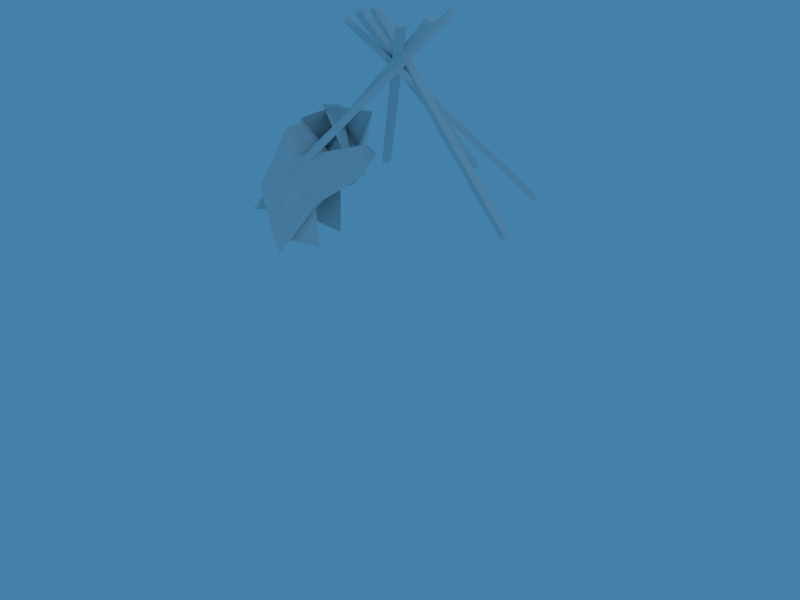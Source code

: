 # Source: maintipi_construction.blend  (saved by Blender 2.69.0; exported with 4.5.12 LTS)
import bpy
from mathutils import Matrix  # noqa: F401  (used for matrix-valued properties, if any)

bpy.ops.wm.read_factory_settings(use_empty=True)
scene = bpy.context.scene
scene.name = 'Scene'

# ---- collections
col_collection_1 = bpy.data.collections.new('Collection 1'); scene.collection.children.link(col_collection_1)

# ---- materials (node trees are filled in below, after node groups)
mat_material = bpy.data.materials.new('Material')
mat_material.alpha_threshold = 0.0
mat_material.preview_render_type = 'FLAT'
mat_material.roughness = 0.5
mat_material.line_color = (0.0, 0.0, 0.0, 1.0)

# ---- material node trees

# ---- world
world_world = bpy.data.worlds.new('World'); scene.world = world_world
world_world.color = (0.05656, 0.2208, 0.4)
world_world.use_sun_shadow = False
world_world.sun_shadow_jitter_overblur = 0.0
world_world.cycles.sampling_method = 'MANUAL'
world_world.cycles.sample_map_resolution = 256

# ---- cameras
cam_camera = bpy.data.cameras.new('Camera')
cam_camera.passepartout_alpha = 0.2
cam_camera.clip_end = 100.0
cam_camera.lens = 35.0
cam_camera.sensor_width = 32.0
cam_camera.sensor_height = 18.0
cam_camera.ortho_scale = 7.314
cam_camera.show_passepartout = False
cam_camera.show_safe_areas = True
cam_camera.dof.focus_distance = 0.0
cam_camera.dof.aperture_fstop = 128.0

# ---- lights
light_spot = bpy.data.lights.new('Spot', 'POINT')
light_spot.transmission_factor = 0.0
light_spot.cutoff_distance = 30.0
light_spot.energy = 100.0
light_spot.shadow_buffer_clip_start = 1.001
light_spot.shadow_soft_size = 1.0
light_spot.shadow_maximum_resolution = 0.006
light_spot.use_absolute_resolution = True
light_spot.cycles.use_multiple_importance_sampling = False

# ---- meshes
me_cube_002 = bpy.data.meshes.new('Cube.002')
me_cube_002.from_pydata([(0.8454, 3.247, 0.01389), (-2.428, 0.1244, 0.2077), (-2.329, 0.06812, 0.2018), (0.9444, 3.191, 0.00795), (0.8547, 3.247, 0.17), (-2.419, 0.1244, 0.3639), (-2.32, 0.06812, 0.3579), (0.9537, 3.191, 0.1641), (-0.04394, -0.2943, 1.723), (-0.6199, 0.1313, 1.602), (-1.185, 0.2016, 0.7658), (-2.042, -0.009336, 0.6775), (-2.244, -0.2307, 0.01167), (-0.4049, -0.3418, 0.9692), (-1.786, -0.5526, 1.086), (-0.3009, -0.3268, 2.36), (-0.7568, 0.4682, 1.221), (-0.1866, 0.7054, 0.836), (-1.586, 0.03976, 1.967), (-0.7046, 0.7054, 0.4198), (-1.431, 0.1684, -0.0009944), (-0.7765, 0.7054, -0.2408), (-1.391, -0.009336, -0.1325), (-2.007, 0.4682, 0.2156), (-2.016, -0.2927, -0.3463), (-1.347, 0.4682, 0.1437), (-2.217, -0.5285, 0.6193), (-0.8287, 0.4682, 0.5599), (-1.027, -0.4377, 1.446), (-1.453, 0.4326, 1.841), (-0.652, -0.1573, 2.134), (-0.4924, 0.2564, 1.366), (-1.407, 1.361, 1.245), (-0.1813, 1.167, 0.6146), (-0.3371, 1.63, 0.2295), (-1.853, 1.468, 0.09097), (-1.645, 1.468, -0.168), (-1.702, 1.361, 0.7069), (-1.443, 1.361, 0.9151), (-1.428, 0.8359, 1.57), (-0.4456, 0.7054, 0.6279), (-0.7406, 0.7054, 0.08948), (0.01014, 0.6563, 0.9281), (-1.898, 0.4366, 0.3079), (-1.088, 0.4682, 0.3518), (-0.7928, 0.4682, 0.8902), (-0.9907, 0.5274, 1.544), (0.1233, 0.781, 0.8089), (-0.7966, 3.165, -0.1686), (2.388, 0.04253, 0.02518), (2.487, 0.09881, 0.03113), (-0.6976, 3.221, -0.1627), (-0.7873, 3.165, -0.3248), (2.397, 0.04253, -0.131), (2.496, 0.09881, -0.125), (-0.6883, 3.221, -0.3188), (0.5617, 3.273, -0.6592), (-1.554, 0.15, 1.826), (-1.49, 0.09372, 1.749), (0.6252, 3.216, -0.7354), (0.6819, 3.273, -0.5591), (-1.433, 0.15, 1.926), (-1.37, 0.09372, 1.85), (0.7453, 3.216, -0.6353), (0.6578, 3.142, 0.5887), (-1.929, 0.01966, -1.411), (-2.007, 0.07594, -1.472), (0.5798, 3.198, 0.5274), (0.7545, 3.142, 0.4657), (-1.832, 0.01966, -1.534), (-1.91, 0.07594, -1.595), (0.6765, 3.198, 0.4044), (-0.3135, 3.198, 0.688), (1.615, 0.07594, -1.875), (1.555, 0.01966, -1.797), (-0.374, 3.142, 0.7665), (-0.4375, 3.198, 0.5925), (1.491, 0.07594, -1.971), (1.431, 0.01966, -1.892), (-0.498, 3.142, 0.6711), (0.008886, 3.313, 0.8555), (-0.3275, 0.1029, -2.206), (-0.3502, 0.1561, -2.305), (-0.0138, 3.366, 0.7572), (0.162, 3.321, 0.8247), (-0.1743, 0.1115, -2.237), (-0.197, 0.1646, -2.335), (0.1393, 3.374, 0.7264)], [], [(4, 0, 3), (4, 3, 7), (2, 6, 7), (2, 7, 3), (1, 5, 6), (1, 6, 2), (0, 4, 1), (4, 5, 1), (4, 7, 6), (4, 6, 5), (0, 1, 2), (0, 2, 3), (9, 17, 18), (18, 19, 10), (10, 19, 20), (20, 21, 11), (11, 21, 22), (22, 23, 12), (12, 23, 24), (24, 25, 13), (13, 25, 26), (26, 27, 14), (14, 27, 28), (16, 8, 28), (29, 15, 30), (30, 8, 16), (31, 15, 29), (9, 31, 17), (40, 17, 33), (33, 34, 40), (19, 40, 34), (17, 40, 18), (40, 19, 18), (41, 19, 34), (34, 35, 41), (21, 41, 35), (19, 41, 20), (41, 21, 20), (42, 21, 35), (35, 36, 42), (23, 42, 36), (21, 42, 22), (42, 23, 22), (43, 23, 36), (36, 37, 43), (25, 43, 37), (23, 43, 24), (43, 25, 24), (44, 25, 37), (37, 38, 44), (27, 44, 38), (25, 44, 26), (44, 27, 26), (45, 27, 38), (38, 32, 45), (16, 45, 32), (27, 45, 28), (45, 16, 28), (16, 46, 30), (46, 29, 30), (39, 46, 32), (16, 32, 46), (46, 39, 29), (29, 47, 31), (47, 17, 31), (33, 17, 47), (47, 39, 33), (39, 47, 29), (55, 53, 52), (55, 54, 53), (51, 49, 50), (51, 48, 49), (51, 50, 54), (55, 51, 54), (54, 49, 53), (54, 50, 49), (53, 48, 52), (53, 49, 48), (51, 52, 48), (51, 55, 52), (60, 56, 59), (60, 59, 63), (58, 62, 63), (58, 63, 59), (57, 61, 62), (57, 62, 58), (56, 60, 57), (60, 61, 57), (60, 63, 62), (60, 62, 61), (56, 57, 58), (56, 58, 59), (71, 69, 68), (71, 70, 69), (67, 65, 66), (67, 64, 65), (67, 66, 70), (71, 67, 70), (70, 65, 69), (70, 66, 65), (69, 64, 68), (69, 65, 64), (67, 68, 64), (67, 71, 68), (76, 72, 75), (76, 75, 79), (74, 78, 79), (74, 79, 75), (73, 77, 78), (73, 78, 74), (72, 76, 73), (76, 77, 73), (76, 79, 78), (76, 78, 77), (72, 73, 74), (72, 74, 75), (87, 85, 84), (87, 86, 85), (83, 81, 82), (83, 80, 81), (83, 82, 86), (87, 83, 86), (86, 81, 85), (86, 82, 81), (85, 80, 84), (85, 81, 80), (83, 84, 80), (83, 87, 84)])
_uv = me_cube_002.uv_layers.new(name='UVMap')
_uv.uv.foreach_set('vector', [0.2021, 0.7664, 0.2021, 0.7498, 0.2256, 0.7498, 0.2021, 0.7664, 0.2256, 0.7498, 0.2256, 0.7664, 0.03704, 0.7887, 0.03041, 0.7352, 0.8644, 0.7362, 0.03704, 0.7887, 0.8644, 0.7362, 0.871, 0.7897, 0.1312, 0.7553, 0.1408, 0.7418, 0.1599, 0.7553, 0.1312, 0.7553, 0.1599, 0.7553, 0.1503, 0.7689, 0.8603, 0.8428, 0.8486, 0.8957, 0.02632, 0.8418, 0.8486, 0.8957, 0.01457, 0.8947, 0.02632, 0.8418, 0.8486, 0.8957, 0.855, 0.9493, 0.02097, 0.9483, 0.8486, 0.8957, 0.02097, 0.9483, 0.01457, 0.8947, 0.8603, 0.8428, 0.02632, 0.8418, 0.03704, 0.7887, 0.8603, 0.8428, 0.03704, 0.7887, 0.871, 0.7897, 0.0, 0.3517, 0.3177, 0.1543, 0.0679, 0.4204, 0.0679, 0.4204, 0.3765, 0.2268, 0.1255, 0.4949, 0.1255, 0.4949, 0.3765, 0.2268, 0.2058, 0.5439, 0.2058, 0.5439, 0.4527, 0.2817, 0.2789, 0.6014, 0.2789, 0.6014, 0.4527, 0.2817, 0.3676, 0.6291, 0.3676, 0.6291, 0.5406, 0.3153, 0.4521, 0.6669, 0.4521, 0.6669, 0.5406, 0.3153, 0.5446, 0.6725, 0.5446, 0.6725, 0.6343, 0.3256, 0.636, 0.689, 0.636, 0.689, 0.6343, 0.3256, 0.7275, 0.6725, 0.7275, 0.6725, 0.7275, 0.3124, 0.8214, 0.6669, 0.8214, 0.6669, 0.7275, 0.3124, 0.9076, 0.629, 0.8139, 0.2766, 1.0, 0.6014, 0.9076, 0.629, 0.8794, 0.2244, 0.979, 0.2613, 0.9939, 0.4439, 0.9939, 0.4439, 1.0, 0.6014, 0.8139, 0.2766, 0.08342, 0.2193, 0.185, 0.06472, 0.2879, 0.08775, 0.0, 0.3517, 0.08342, 0.2193, 0.3177, 0.1543, 0.347, 0.1903, 0.3177, 0.1543, 0.492, 0.02715, 0.492, 0.02715, 0.5205, 0.05759, 0.347, 0.1903, 0.3765, 0.2268, 0.347, 0.1903, 0.5205, 0.05759, 0.3177, 0.1543, 0.347, 0.1903, 0.0679, 0.4204, 0.347, 0.1903, 0.3765, 0.2268, 0.0679, 0.4204, 0.4146, 0.2541, 0.3765, 0.2268, 0.5205, 0.05759, 0.5205, 0.05759, 0.5557, 0.08115, 0.4146, 0.2541, 0.4527, 0.2817, 0.4146, 0.2541, 0.5557, 0.08115, 0.3765, 0.2268, 0.4146, 0.2541, 0.2058, 0.5439, 0.4146, 0.2541, 0.4527, 0.2817, 0.2058, 0.5439, 0.4967, 0.2983, 0.4527, 0.2817, 0.5557, 0.08115, 0.5557, 0.08115, 0.5957, 0.0959, 0.4967, 0.2983, 0.5406, 0.3153, 0.4967, 0.2983, 0.5957, 0.0959, 0.4527, 0.2817, 0.4967, 0.2983, 0.3676, 0.6291, 0.4967, 0.2983, 0.5406, 0.3153, 0.3676, 0.6291, 0.5875, 0.3202, 0.5406, 0.3153, 0.5957, 0.0959, 0.5957, 0.0959, 0.6379, 0.1009, 0.5875, 0.3202, 0.6343, 0.3256, 0.5875, 0.3202, 0.6379, 0.1009, 0.5406, 0.3153, 0.5875, 0.3202, 0.5446, 0.6725, 0.5875, 0.3202, 0.6343, 0.3256, 0.5446, 0.6725, 0.6809, 0.3188, 0.6343, 0.3256, 0.6379, 0.1009, 0.6379, 0.1009, 0.6799, 0.09635, 0.6809, 0.3188, 0.7275, 0.3124, 0.6809, 0.3188, 0.6799, 0.09635, 0.6343, 0.3256, 0.6809, 0.3188, 0.7275, 0.6725, 0.6809, 0.3188, 0.7275, 0.3124, 0.7275, 0.6725, 0.7709, 0.2944, 0.7275, 0.3124, 0.6799, 0.09635, 0.6799, 0.09635, 0.7194, 0.08318, 0.7709, 0.2944, 0.8139, 0.2766, 0.7709, 0.2944, 0.7194, 0.08318, 0.7275, 0.3124, 0.7709, 0.2944, 0.9076, 0.629, 0.7709, 0.2944, 0.8139, 0.2766, 0.9076, 0.629, 0.8139, 0.2766, 0.8498, 0.2428, 0.9939, 0.4439, 0.8498, 0.2428, 0.8794, 0.2244, 0.9939, 0.4439, 0.76, 0.05984, 0.8498, 0.2428, 0.7194, 0.08318, 0.8139, 0.2766, 0.7194, 0.08318, 0.8498, 0.2428, 0.8498, 0.2428, 0.76, 0.05984, 0.8794, 0.2244, 0.2879, 0.08775, 0.3091, 0.1167, 0.08342, 0.2193, 0.3091, 0.1167, 0.3177, 0.1543, 0.08342, 0.2193, 0.492, 0.02715, 0.3177, 0.1543, 0.3091, 0.1167, 0.3091, 0.1167, 0.4738, 0.0, 0.492, 0.02715, 0.4738, 0.0, 0.3091, 0.1167, 0.2879, 0.08775, 0.8603, 0.8428, 0.03704, 0.7887, 0.871, 0.7897, 0.8603, 0.8428, 0.02632, 0.8418, 0.03704, 0.7887, 0.8486, 0.8957, 0.02097, 0.9483, 0.01457, 0.8947, 0.8486, 0.8957, 0.855, 0.9493, 0.02097, 0.9483, 0.8486, 0.8957, 0.01457, 0.8947, 0.02632, 0.8418, 0.8603, 0.8428, 0.8486, 0.8957, 0.02632, 0.8418, 0.1312, 0.7553, 0.1599, 0.7553, 0.1503, 0.7689, 0.1312, 0.7553, 0.1408, 0.7418, 0.1599, 0.7553, 0.03704, 0.7887, 0.8644, 0.7362, 0.871, 0.7897, 0.03704, 0.7887, 0.03041, 0.7352, 0.8644, 0.7362, 0.2021, 0.7664, 0.2256, 0.7498, 0.2256, 0.7664, 0.2021, 0.7664, 0.2021, 0.7498, 0.2256, 0.7498, 0.2021, 0.7664, 0.2021, 0.7498, 0.2256, 0.7498, 0.2021, 0.7664, 0.2256, 0.7498, 0.2256, 0.7664, 0.03704, 0.7887, 0.03041, 0.7352, 0.8644, 0.7362, 0.03704, 0.7887, 0.8644, 0.7362, 0.871, 0.7897, 0.1312, 0.7553, 0.1408, 0.7418, 0.1599, 0.7553, 0.1312, 0.7553, 0.1599, 0.7553, 0.1503, 0.7689, 0.8603, 0.8428, 0.8486, 0.8957, 0.02632, 0.8418, 0.8486, 0.8957, 0.01457, 0.8947, 0.02632, 0.8418, 0.8486, 0.8957, 0.855, 0.9493, 0.02097, 0.9483, 0.8486, 0.8957, 0.02097, 0.9483, 0.01457, 0.8947, 0.8603, 0.8428, 0.02632, 0.8418, 0.03704, 0.7887, 0.8603, 0.8428, 0.03704, 0.7887, 0.871, 0.7897, 0.8603, 0.8428, 0.03704, 0.7887, 0.871, 0.7897, 0.8603, 0.8428, 0.02632, 0.8418, 0.03704, 0.7887, 0.8486, 0.8957, 0.02097, 0.9483, 0.01457, 0.8947, 0.8486, 0.8957, 0.855, 0.9493, 0.02097, 0.9483, 0.8486, 0.8957, 0.01457, 0.8947, 0.02632, 0.8418, 0.8603, 0.8428, 0.8486, 0.8957, 0.02632, 0.8418, 0.1312, 0.7553, 0.1599, 0.7553, 0.1503, 0.7689, 0.1312, 0.7553, 0.1408, 0.7418, 0.1599, 0.7553, 0.03704, 0.7887, 0.8644, 0.7362, 0.871, 0.7897, 0.03704, 0.7887, 0.03041, 0.7352, 0.8644, 0.7362, 0.2021, 0.7664, 0.2256, 0.7498, 0.2256, 0.7664, 0.2021, 0.7664, 0.2021, 0.7498, 0.2256, 0.7498, 0.2021, 0.7664, 0.2021, 0.7498, 0.2256, 0.7498, 0.2021, 0.7664, 0.2256, 0.7498, 0.2256, 0.7664, 0.03704, 0.7887, 0.03041, 0.7352, 0.8644, 0.7362, 0.03704, 0.7887, 0.8644, 0.7362, 0.871, 0.7897, 0.1312, 0.7553, 0.1408, 0.7418, 0.1599, 0.7553, 0.1312, 0.7553, 0.1599, 0.7553, 0.1503, 0.7689, 0.8603, 0.8428, 0.8486, 0.8957, 0.02632, 0.8418, 0.8486, 0.8957, 0.01457, 0.8947, 0.02632, 0.8418, 0.8486, 0.8957, 0.855, 0.9493, 0.02097, 0.9483, 0.8486, 0.8957, 0.02097, 0.9483, 0.01457, 0.8947, 0.8603, 0.8428, 0.02632, 0.8418, 0.03704, 0.7887, 0.8603, 0.8428, 0.03704, 0.7887, 0.871, 0.7897, 0.8603, 0.8428, 0.03704, 0.7887, 0.871, 0.7897, 0.8603, 0.8428, 0.02632, 0.8418, 0.03704, 0.7887, 0.8486, 0.8957, 0.02097, 0.9483, 0.01457, 0.8947, 0.8486, 0.8957, 0.855, 0.9493, 0.02097, 0.9483, 0.8486, 0.8957, 0.01457, 0.8947, 0.02632, 0.8418, 0.8603, 0.8428, 0.8486, 0.8957, 0.02632, 0.8418, 0.1312, 0.7553, 0.1599, 0.7553, 0.1503, 0.7689, 0.1312, 0.7553, 0.1408, 0.7418, 0.1599, 0.7553, 0.03704, 0.7887, 0.8644, 0.7362, 0.871, 0.7897, 0.03704, 0.7887, 0.03041, 0.7352, 0.8644, 0.7362, 0.2021, 0.7664, 0.2256, 0.7498, 0.2256, 0.7664, 0.2021, 0.7664, 0.2021, 0.7498, 0.2256, 0.7498])
_ca = me_cube_002.color_attributes.new('Col', 'BYTE_COLOR', 'CORNER')
_ca.data.foreach_set('color', [1.0, 1.0, 1.0, 1.0, 1.0, 1.0, 1.0, 1.0, 1.0, 1.0, 1.0, 1.0, 1.0, 1.0, 1.0, 1.0, 1.0, 1.0, 1.0, 1.0, 1.0, 1.0, 1.0, 1.0, 1.0, 1.0, 1.0, 1.0, 1.0, 1.0, 1.0, 1.0, 1.0, 1.0, 1.0, 1.0, 1.0, 1.0, 1.0, 1.0, 1.0, 1.0, 1.0, 1.0, 1.0, 1.0, 1.0, 1.0, 1.0, 1.0, 1.0, 1.0, 1.0, 1.0, 1.0, 1.0, 1.0, 1.0, 1.0, 1.0, 1.0, 1.0, 1.0, 1.0, 1.0, 1.0, 1.0, 1.0, 1.0, 1.0, 1.0, 1.0, 1.0, 1.0, 1.0, 1.0, 1.0, 1.0, 1.0, 1.0, 1.0, 1.0, 1.0, 1.0, 1.0, 1.0, 1.0, 1.0, 1.0, 1.0, 1.0, 1.0, 1.0, 1.0, 1.0, 1.0, 1.0, 1.0, 1.0, 1.0, 1.0, 1.0, 1.0, 1.0, 1.0, 1.0, 1.0, 1.0, 1.0, 1.0, 1.0, 1.0, 1.0, 1.0, 1.0, 1.0, 1.0, 1.0, 1.0, 1.0, 1.0, 1.0, 1.0, 1.0, 1.0, 1.0, 1.0, 1.0, 1.0, 1.0, 1.0, 1.0, 1.0, 1.0, 1.0, 1.0, 1.0, 1.0, 1.0, 1.0, 1.0, 1.0, 1.0, 1.0, 1.0, 1.0, 1.0, 1.0, 1.0, 1.0, 1.0, 1.0, 1.0, 1.0, 1.0, 1.0, 1.0, 1.0, 1.0, 1.0, 1.0, 1.0, 1.0, 1.0, 1.0, 1.0, 1.0, 1.0, 1.0, 1.0, 1.0, 1.0, 1.0, 1.0, 1.0, 1.0, 1.0, 1.0, 1.0, 1.0, 1.0, 1.0, 1.0, 1.0, 1.0, 1.0, 1.0, 1.0, 1.0, 1.0, 1.0, 1.0, 1.0, 1.0, 1.0, 1.0, 1.0, 1.0, 1.0, 1.0, 1.0, 1.0, 1.0, 1.0, 1.0, 1.0, 1.0, 1.0, 1.0, 1.0, 1.0, 1.0, 1.0, 1.0, 1.0, 1.0, 1.0, 1.0, 1.0, 1.0, 1.0, 1.0, 1.0, 1.0, 1.0, 1.0, 1.0, 1.0, 1.0, 1.0, 1.0, 1.0, 1.0, 1.0, 1.0, 1.0, 1.0, 1.0, 1.0, 1.0, 1.0, 1.0, 1.0, 1.0, 1.0, 1.0, 1.0, 1.0, 1.0, 1.0, 1.0, 1.0, 1.0, 1.0, 1.0, 1.0, 1.0, 1.0, 1.0, 1.0, 1.0, 1.0, 1.0, 1.0, 1.0, 1.0, 1.0, 1.0, 1.0, 1.0, 1.0, 1.0, 1.0, 1.0, 1.0, 1.0, 1.0, 1.0, 1.0, 1.0, 1.0, 1.0, 1.0, 1.0, 1.0, 1.0, 1.0, 1.0, 1.0, 1.0, 1.0, 1.0, 1.0, 1.0, 1.0, 1.0, 1.0, 1.0, 1.0, 1.0, 1.0, 1.0, 1.0, 1.0, 1.0, 1.0, 1.0, 1.0, 1.0, 1.0, 1.0, 1.0, 1.0, 1.0, 1.0, 1.0, 1.0, 1.0, 1.0, 1.0, 1.0, 1.0, 1.0, 1.0, 1.0, 1.0, 1.0, 1.0, 1.0, 1.0, 1.0, 1.0, 1.0, 1.0, 1.0, 1.0, 1.0, 1.0, 1.0, 1.0, 1.0, 1.0, 1.0, 1.0, 1.0, 1.0, 1.0, 1.0, 1.0, 1.0, 1.0, 1.0, 1.0, 1.0, 1.0, 1.0, 1.0, 1.0, 1.0, 1.0, 1.0, 1.0, 1.0, 1.0, 1.0, 1.0, 1.0, 1.0, 1.0, 1.0, 1.0, 1.0, 1.0, 1.0, 1.0, 1.0, 1.0, 1.0, 1.0, 1.0, 1.0, 1.0, 1.0, 1.0, 1.0, 1.0, 1.0, 1.0, 1.0, 1.0, 1.0, 1.0, 1.0, 1.0, 1.0, 1.0, 1.0, 1.0, 1.0, 1.0, 1.0, 1.0, 1.0, 1.0, 1.0, 1.0, 1.0, 1.0, 1.0, 1.0, 1.0, 1.0, 1.0, 1.0, 1.0, 1.0, 1.0, 1.0, 1.0, 1.0, 1.0, 1.0, 1.0, 1.0, 1.0, 1.0, 1.0, 1.0, 1.0, 1.0, 1.0, 1.0, 1.0, 1.0, 1.0, 1.0, 1.0, 1.0, 1.0, 1.0, 1.0, 1.0, 1.0, 1.0, 1.0, 1.0, 1.0, 1.0, 1.0, 1.0, 1.0, 1.0, 1.0, 1.0, 1.0, 1.0, 1.0, 1.0, 1.0, 1.0, 1.0, 1.0, 1.0, 1.0, 1.0, 1.0, 1.0, 1.0, 1.0, 1.0, 1.0, 1.0, 1.0, 1.0, 1.0, 1.0, 1.0, 1.0, 1.0, 1.0, 1.0, 1.0, 1.0, 1.0, 1.0, 1.0, 1.0, 1.0, 1.0, 1.0, 1.0, 1.0, 1.0, 1.0, 1.0, 1.0, 1.0, 1.0, 1.0, 1.0, 1.0, 1.0, 1.0, 1.0, 1.0, 1.0, 1.0, 1.0, 1.0, 1.0, 1.0, 1.0, 1.0, 1.0, 1.0, 1.0, 1.0, 1.0, 1.0, 1.0, 1.0, 1.0, 1.0, 1.0, 1.0, 1.0, 1.0, 1.0, 1.0, 1.0, 1.0, 1.0, 1.0, 1.0, 1.0, 1.0, 1.0, 1.0, 1.0, 1.0, 1.0, 1.0, 1.0, 1.0, 1.0, 1.0, 1.0, 1.0, 1.0, 1.0, 1.0, 1.0, 1.0, 1.0, 1.0, 1.0, 1.0, 1.0, 1.0, 1.0, 1.0, 1.0, 1.0, 1.0, 1.0, 1.0, 1.0, 1.0, 1.0, 1.0, 1.0, 1.0, 1.0, 1.0, 1.0, 1.0, 1.0, 1.0, 1.0, 1.0, 1.0, 1.0, 1.0, 1.0, 1.0, 1.0, 1.0, 1.0, 1.0, 1.0, 1.0, 1.0, 1.0, 1.0, 1.0, 1.0, 1.0, 1.0, 1.0, 1.0, 1.0, 1.0, 1.0, 1.0, 1.0, 1.0, 1.0, 1.0, 1.0, 1.0, 1.0, 1.0, 1.0, 1.0, 1.0, 1.0, 1.0, 1.0, 1.0, 1.0, 1.0, 1.0, 1.0, 1.0, 1.0, 1.0, 1.0, 1.0, 1.0, 1.0, 1.0, 1.0, 1.0, 1.0, 1.0, 1.0, 1.0, 1.0, 1.0, 1.0, 1.0, 1.0, 1.0, 1.0, 1.0, 1.0, 1.0, 1.0, 1.0, 1.0, 1.0, 1.0, 1.0, 1.0, 1.0, 1.0, 1.0, 1.0, 1.0, 1.0, 1.0, 1.0, 1.0, 1.0, 1.0, 1.0, 1.0, 1.0, 1.0, 1.0, 1.0, 1.0, 1.0, 1.0, 1.0, 1.0, 1.0, 1.0, 1.0, 1.0, 1.0, 1.0, 1.0, 1.0, 1.0, 1.0, 1.0, 1.0, 1.0, 1.0, 1.0, 1.0, 1.0, 1.0, 1.0, 1.0, 1.0, 1.0, 1.0, 1.0, 1.0, 1.0, 1.0, 1.0, 1.0, 1.0, 1.0, 1.0, 1.0, 1.0, 1.0, 1.0, 1.0, 1.0, 1.0, 1.0, 1.0, 1.0, 1.0, 1.0, 1.0, 1.0, 1.0, 1.0, 1.0, 1.0, 1.0, 1.0, 1.0, 1.0, 1.0, 1.0, 1.0, 1.0, 1.0, 1.0, 1.0, 1.0, 1.0, 1.0, 1.0, 1.0, 1.0, 1.0, 1.0, 1.0, 1.0, 1.0, 1.0, 1.0, 1.0, 1.0, 1.0, 1.0, 1.0, 1.0, 1.0, 1.0, 1.0, 1.0, 1.0, 1.0, 1.0, 1.0, 1.0, 1.0, 1.0, 1.0, 1.0, 1.0, 1.0, 1.0, 1.0, 1.0, 1.0, 1.0, 1.0, 1.0, 1.0, 1.0, 1.0, 1.0, 1.0, 1.0, 1.0, 1.0, 1.0, 1.0, 1.0, 1.0, 1.0, 1.0, 1.0, 1.0, 1.0, 1.0, 1.0, 1.0, 1.0, 1.0, 1.0, 1.0, 1.0, 1.0, 1.0, 1.0, 1.0, 1.0, 1.0, 1.0, 1.0, 1.0, 1.0, 1.0, 1.0, 1.0, 1.0, 1.0, 1.0, 1.0, 1.0, 1.0, 1.0, 1.0, 1.0, 1.0, 1.0, 1.0, 1.0, 1.0, 1.0, 1.0, 1.0, 1.0, 1.0, 1.0, 1.0, 1.0, 1.0, 1.0, 1.0, 1.0, 1.0, 1.0, 1.0, 1.0, 1.0, 1.0, 1.0, 1.0, 1.0, 1.0, 1.0, 1.0, 1.0, 1.0, 1.0, 1.0, 1.0, 1.0, 1.0, 1.0, 1.0, 1.0, 1.0, 1.0, 1.0, 1.0, 1.0, 1.0, 1.0, 1.0, 1.0, 1.0, 1.0, 1.0, 1.0, 1.0, 1.0, 1.0, 1.0, 1.0, 1.0, 1.0, 1.0, 1.0, 1.0, 1.0, 1.0, 1.0, 1.0, 1.0, 1.0, 1.0, 1.0, 1.0, 1.0, 1.0, 1.0, 1.0, 1.0, 1.0, 1.0, 1.0, 1.0, 1.0, 1.0, 1.0, 1.0, 1.0, 1.0, 1.0, 1.0, 1.0, 1.0, 1.0, 1.0, 1.0, 1.0, 1.0, 1.0, 1.0, 1.0, 1.0, 1.0, 1.0, 1.0, 1.0, 1.0, 1.0, 1.0, 1.0, 1.0, 1.0, 1.0, 1.0, 1.0, 1.0, 1.0, 1.0, 1.0, 1.0, 1.0, 1.0, 1.0, 1.0, 1.0, 1.0, 1.0, 1.0, 1.0, 1.0, 1.0, 1.0, 1.0, 1.0, 1.0, 1.0, 1.0, 1.0, 1.0, 1.0, 1.0, 1.0, 1.0, 1.0, 1.0, 1.0, 1.0, 1.0, 1.0, 1.0, 1.0, 1.0, 1.0, 1.0, 1.0, 1.0, 1.0, 1.0, 1.0, 1.0, 1.0, 1.0, 1.0, 1.0, 1.0, 1.0, 1.0, 1.0, 1.0, 1.0, 1.0, 1.0, 1.0, 1.0, 1.0, 1.0, 1.0, 1.0, 1.0, 1.0, 1.0, 1.0, 1.0, 1.0, 1.0, 1.0, 1.0, 1.0, 1.0, 1.0, 1.0, 1.0, 1.0, 1.0, 1.0, 1.0, 1.0, 1.0, 1.0, 1.0, 1.0, 1.0, 1.0, 1.0, 1.0, 1.0, 1.0, 1.0, 1.0, 1.0, 1.0, 1.0, 1.0, 1.0, 1.0, 1.0, 1.0, 1.0, 1.0, 1.0, 1.0, 1.0, 1.0, 1.0, 1.0, 1.0, 1.0, 1.0, 1.0, 1.0, 1.0, 1.0, 1.0, 1.0, 1.0, 1.0, 1.0, 1.0, 1.0, 1.0, 1.0, 1.0, 1.0, 1.0, 1.0, 1.0, 1.0, 1.0, 1.0, 1.0, 1.0, 1.0, 1.0, 1.0, 1.0, 1.0, 1.0, 1.0, 1.0, 1.0, 1.0, 1.0, 1.0, 1.0, 1.0, 1.0, 1.0, 1.0, 1.0, 1.0, 1.0, 1.0, 1.0, 1.0, 1.0, 1.0, 1.0, 1.0, 1.0, 1.0, 1.0, 1.0, 1.0, 1.0, 1.0, 1.0, 1.0, 1.0, 1.0, 1.0, 1.0, 1.0, 1.0, 1.0, 1.0, 1.0, 1.0, 1.0, 1.0, 1.0, 1.0, 1.0, 1.0, 1.0, 1.0, 1.0, 1.0, 1.0, 1.0, 1.0, 1.0, 1.0, 1.0, 1.0, 1.0, 1.0, 1.0, 1.0, 1.0, 1.0, 1.0, 1.0, 1.0, 1.0, 1.0, 1.0, 1.0, 1.0, 1.0, 1.0, 1.0, 1.0, 1.0, 1.0, 1.0, 1.0, 1.0, 1.0, 1.0, 1.0, 1.0, 1.0, 1.0, 1.0, 1.0, 1.0, 1.0, 1.0, 1.0, 1.0, 1.0, 1.0, 1.0, 1.0, 1.0, 1.0, 1.0, 1.0, 1.0, 1.0, 1.0, 1.0, 1.0, 1.0, 1.0, 1.0, 1.0, 1.0, 1.0, 1.0, 1.0, 1.0, 1.0, 1.0, 1.0, 1.0, 1.0, 1.0, 1.0, 1.0, 1.0, 1.0, 1.0, 1.0, 1.0, 1.0, 1.0, 1.0, 1.0, 1.0, 1.0, 1.0, 1.0, 1.0, 1.0, 1.0, 1.0, 1.0, 1.0, 1.0, 1.0, 1.0, 1.0, 1.0, 1.0, 1.0, 1.0, 1.0, 1.0, 1.0, 1.0, 1.0, 1.0, 1.0, 1.0, 1.0, 1.0, 1.0, 1.0, 1.0, 1.0, 1.0, 1.0, 1.0, 1.0, 1.0, 1.0, 1.0, 1.0, 1.0, 1.0, 1.0, 1.0, 1.0, 1.0, 1.0, 1.0, 1.0, 1.0, 1.0, 1.0, 1.0, 1.0, 1.0, 1.0, 1.0, 1.0, 1.0, 1.0, 1.0, 1.0, 1.0, 1.0, 1.0, 1.0, 1.0, 1.0, 1.0, 1.0, 1.0, 1.0, 1.0, 1.0, 1.0, 1.0, 1.0, 1.0, 1.0, 1.0, 1.0, 1.0, 1.0, 1.0, 1.0, 1.0, 1.0, 1.0, 1.0, 1.0, 1.0, 1.0, 1.0, 1.0, 1.0, 1.0, 1.0, 1.0, 1.0, 1.0, 1.0, 1.0, 1.0, 1.0, 1.0, 1.0, 1.0, 1.0, 1.0, 1.0, 1.0, 1.0, 1.0, 1.0, 1.0, 1.0, 1.0, 1.0, 1.0, 1.0, 1.0, 1.0, 1.0, 1.0, 1.0, 1.0, 1.0, 1.0, 1.0, 1.0, 1.0, 1.0, 1.0, 1.0, 1.0, 1.0, 1.0, 1.0, 1.0, 1.0, 1.0, 1.0, 1.0, 1.0, 1.0, 1.0, 1.0, 1.0, 1.0, 1.0, 1.0, 1.0, 1.0, 1.0, 1.0, 1.0, 1.0, 1.0, 1.0, 1.0, 1.0, 1.0, 1.0, 1.0, 1.0, 1.0, 1.0, 1.0, 1.0, 1.0, 1.0, 1.0, 1.0, 1.0, 1.0, 1.0, 1.0, 1.0, 1.0, 1.0, 1.0, 1.0, 1.0, 1.0, 1.0, 1.0, 1.0, 1.0, 1.0, 1.0, 1.0, 1.0, 1.0, 1.0, 1.0, 1.0, 1.0, 1.0, 1.0, 1.0, 1.0, 1.0, 1.0, 1.0, 1.0, 1.0, 1.0, 1.0, 1.0, 1.0, 1.0, 1.0, 1.0, 1.0, 1.0, 1.0, 1.0, 1.0, 1.0, 1.0, 1.0, 1.0, 1.0, 1.0, 1.0, 1.0, 1.0, 1.0, 1.0, 1.0, 1.0, 1.0, 1.0, 1.0, 1.0, 1.0, 1.0, 1.0, 1.0, 1.0, 1.0, 1.0, 1.0, 1.0, 1.0, 1.0, 1.0, 1.0, 1.0, 1.0, 1.0, 1.0, 1.0, 1.0, 1.0, 1.0, 1.0, 1.0, 1.0, 1.0, 1.0, 1.0, 1.0, 1.0, 1.0, 1.0, 1.0, 1.0, 1.0, 1.0, 1.0, 1.0, 1.0, 1.0, 1.0, 1.0, 1.0, 1.0, 1.0, 1.0, 1.0, 1.0, 1.0, 1.0, 1.0, 1.0, 1.0, 1.0, 1.0, 1.0, 1.0, 1.0, 1.0, 1.0, 1.0, 1.0, 1.0, 1.0, 1.0, 1.0, 1.0, 1.0, 1.0, 1.0, 1.0, 1.0, 1.0, 1.0, 1.0, 1.0, 1.0, 1.0, 1.0, 1.0, 1.0, 1.0, 1.0, 1.0, 1.0, 1.0, 1.0, 1.0, 1.0, 1.0, 1.0])
me_cube_002.materials.append(mat_material)
me_cube_002.use_remesh_preserve_volume = False
me_cube_002.use_remesh_preserve_attributes = False
me_cube_002.use_mirror_vertex_groups = False
me_cube_002.update()

# ---- objects
ob_cube = bpy.data.objects.new('Cube', me_cube_002)
ob_lamp = bpy.data.objects.new('Lamp', light_spot)
ob_camera = bpy.data.objects.new('Camera', cam_camera)

# ---- transforms, parenting, visibility, modifiers, constraints
ob_cube.location = (0.0, 0.0, 0.0)
ob_cube.rotation_euler = (1.571, -0.0, 0.0)
ob_cube.lock_rotations_4d = False
ob_cube.empty_display_type = 'ARROWS'
ob_cube.color = (0.0, 0.0, 0.0, 1.0)
ob_cube.lineart.crease_threshold = 0.0
ob_lamp.location = (7.148, -0.1847, 7.418)
ob_lamp.rotation_euler = (0.6503, 0.05522, 1.866)
ob_lamp.lock_rotations_4d = False
ob_lamp.empty_display_type = 'ARROWS'
ob_lamp.color = (0.0, 0.0, 0.0, 0.0)
ob_lamp.lineart.crease_threshold = 0.0
ob_camera.location = (10.55, -9.805, 5.32)
ob_camera.rotation_euler = (1.109, 0.01082, 0.8149)
ob_camera.lock_rotations_4d = False
ob_camera.empty_display_type = 'ARROWS'
ob_camera.color = (0.0, 0.0, 0.0, 0.0)
ob_camera.display_type = 'WIRE'
ob_camera.lineart.crease_threshold = 0.0

# ---- collection membership
col_collection_1.objects.link(ob_cube)
col_collection_1.objects.link(ob_lamp)
col_collection_1.objects.link(ob_camera)

# ---- scene / render settings (as saved in the file)
scene.camera = ob_camera
scene.frame_start = 1; scene.frame_end = 1; scene.frame_set(0)
scene.render.engine = 'BLENDER_EEVEE_NEXT'
scene.render.image_settings.file_format = 'JPEG'
scene.render.image_settings.color_mode = 'RGB'
scene.render.image_settings.compression = 90
scene.render.resolution_x = 800
scene.render.resolution_y = 600
scene.render.pixel_aspect_x = 100.0
scene.render.pixel_aspect_y = 100.0
scene.render.fps = 25
scene.render.dither_intensity = 0.0
scene.render.use_compositing = False
scene.render.use_sequencer = False
scene.render.bake_bias = 0.0
scene.render.use_stamp_time = False
scene.render.use_stamp_date = False
scene.render.use_stamp_frame = False
scene.render.use_stamp_camera = False
scene.render.use_stamp_scene = False
scene.render.use_stamp_filename = False
scene.render.use_stamp_render_time = False
scene.render.stamp_font_size = 0
scene.cycles.use_denoising = False
scene.cycles.samples = 10
scene.cycles.sampling_pattern = 'TABULATED_SOBOL'
scene.cycles.light_sampling_threshold = 0.0
scene.cycles.use_adaptive_sampling = False
scene.cycles.use_light_tree = False
scene.cycles.blur_glossy = 0.0
scene.cycles.volume_bounces = 1
scene.cycles.pixel_filter_type = 'GAUSSIAN'
scene.cycles.sample_clamp_indirect = 0.0
scene.view_settings.view_transform = 'Standard'
bpy.context.view_layer.update()
